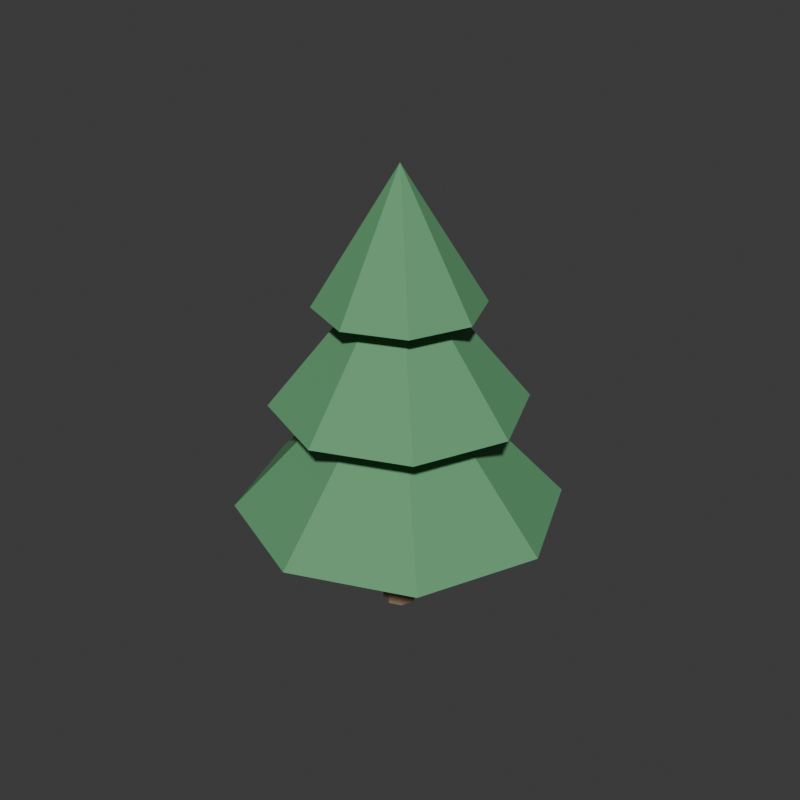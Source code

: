 # Source: tree.blend  (saved by Blender 4.5.90; exported with 4.5.12 LTS)
import bpy
from mathutils import Matrix  # noqa: F401  (used for matrix-valued properties, if any)

bpy.ops.wm.read_factory_settings(use_empty=True)
scene = bpy.context.scene
scene.name = 'Scene'

# ---- collections
col_collection = bpy.data.collections.new('Collection'); scene.collection.children.link(col_collection)

# ---- materials (node trees are filled in below, after node groups)
mat_env_trunk = bpy.data.materials.new('ENV_Trunk')
mat_env_leaf = bpy.data.materials.new('ENV_Leaf')

# ---- material node trees
mat_env_trunk.use_nodes = True; mat_env_trunk.node_tree.nodes.clear()
_N = mat_env_trunk.node_tree.nodes; _L = mat_env_trunk.node_tree.links
n0 = _N.new('ShaderNodeBsdfPrincipled'); n0.name = 'Principled BSDF'; n0.location = (-200, 100)
n0.inputs[0].default_value = (0.3, 0.2, 0.12, 1.0)
n0.inputs[2].default_value = 0.9
n1 = _N.new('ShaderNodeOutputMaterial'); n1.name = 'Material Output'; n1.location = (200, 100)
_L.new(n0.outputs[0], n1.inputs[0])
n1.is_active_output = True
mat_env_leaf.use_nodes = True; mat_env_leaf.node_tree.nodes.clear()
_N = mat_env_leaf.node_tree.nodes; _L = mat_env_leaf.node_tree.links
n0 = _N.new('ShaderNodeBsdfPrincipled'); n0.name = 'Principled BSDF'; n0.location = (-200, 100)
n0.inputs[0].default_value = (0.12, 0.35, 0.16, 1.0)
n0.inputs[2].default_value = 0.8
n1 = _N.new('ShaderNodeOutputMaterial'); n1.name = 'Material Output'; n1.location = (200, 100)
_L.new(n0.outputs[0], n1.inputs[0])
n1.is_active_output = True

# ---- world
world_world = bpy.data.worlds.new('World'); scene.world = world_world
world_world.use_nodes = True; world_world.node_tree.nodes.clear()
_N = world_world.node_tree.nodes; _L = world_world.node_tree.links
n0 = _N.new('ShaderNodeOutputWorld'); n0.name = 'World Output'; n0.location = (200, 100)
n1 = _N.new('ShaderNodeBackground'); n1.name = 'Background'; n1.location = (-200, 100)
n1.inputs[0].default_value = (0.05088, 0.05088, 0.05088, 1.0)
_L.new(n1.outputs[0], n0.inputs[0])
n0.is_active_output = True
world_world.color = (0.05088, 0.05088, 0.05088)
world_world.sun_shadow_jitter_overblur = 0.0

# ---- meshes
me_cylinder = bpy.data.meshes.new('Cylinder')
me_cylinder.from_pydata([(0.0, 0.16, 0.0), (0.0, 0.16, 1.4), (0.1131, 0.1131, 0.0), (0.1131, 0.1131, 1.4), (0.16, 0.0, 0.0), (0.16, 0.0, 1.4), (0.1131, -0.1131, 0.0), (0.1131, -0.1131, 1.4), (0.0, -0.16, 0.0), (0.0, -0.16, 1.4), (-0.1131, -0.1131, 0.0), (-0.1131, -0.1131, 1.4), (-0.16, 0.0, 0.0), (-0.16, 0.0, 1.4), (-0.1131, 0.1131, 0.0), (-0.1131, 0.1131, 1.4)], [], [(0, 1, 3, 2), (2, 3, 5, 4), (4, 5, 7, 6), (6, 7, 9, 8), (8, 9, 11, 10), (10, 11, 13, 12), (3, 1, 15, 13, 11, 9, 7, 5), (12, 13, 15, 14), (14, 15, 1, 0), (0, 2, 4, 6, 8, 10, 12, 14)])
_uv = me_cylinder.uv_layers.new(name='UVMap')
_uv.uv.foreach_set('vector', [1.0, 0.5, 1.0, 1.0, 0.875, 1.0, 0.875, 0.5, 0.875, 0.5, 0.875, 1.0, 0.75, 1.0, 0.75, 0.5, 0.75, 0.5, 0.75, 1.0, 0.625, 1.0, 0.625, 0.5, 0.625, 0.5, 0.625, 1.0, 0.5, 1.0, 0.5, 0.5, 0.5, 0.5, 0.5, 1.0, 0.375, 1.0, 0.375, 0.5, 0.375, 0.5, 0.375, 1.0, 0.25, 1.0, 0.25, 0.5, 0.4197, 0.4197, 0.25, 0.49, 0.08029, 0.4197, 0.01, 0.25, 0.08029, 0.08029, 0.25, 0.01, 0.4197, 0.08029, 0.49, 0.25, 0.25, 0.5, 0.25, 1.0, 0.125, 1.0, 0.125, 0.5, 0.125, 0.5, 0.125, 1.0, 0.0, 1.0, 0.0, 0.5, 0.75, 0.49, 0.9197, 0.4197, 0.99, 0.25, 0.9197, 0.08029, 0.75, 0.01, 0.5803, 0.08029, 0.51, 0.25, 0.5803, 0.4197])
me_cylinder.materials.append(mat_env_trunk)
me_cylinder.update()
me_cone = bpy.data.meshes.new('Cone')
me_cone.from_pydata([(0.0, 1.5, 1.1), (1.061, 1.061, 1.1), (1.5, 0.0, 1.1), (1.061, -1.061, 1.1), (0.0, -1.5, 1.1), (-1.061, -1.061, 1.1), (-1.5, 0.0, 1.1), (-1.061, 1.061, 1.1), (0.0, 0.0, 2.7)], [], [(0, 8, 1), (1, 8, 2), (2, 8, 3), (3, 8, 4), (4, 8, 5), (5, 8, 6), (0, 1, 2, 3, 4, 5, 6, 7), (6, 8, 7), (7, 8, 0)])
_uv = me_cone.uv_layers.new(name='UVMap')
_uv.uv.foreach_set('vector', [0.25, 0.49, 0.25, 0.25, 0.4197, 0.4197, 0.4197, 0.4197, 0.25, 0.25, 0.49, 0.25, 0.49, 0.25, 0.25, 0.25, 0.4197, 0.08029, 0.4197, 0.08029, 0.25, 0.25, 0.25, 0.01, 0.25, 0.01, 0.25, 0.25, 0.08029, 0.08029, 0.08029, 0.08029, 0.25, 0.25, 0.01, 0.25, 0.75, 0.49, 0.9197, 0.4197, 0.99, 0.25, 0.9197, 0.08029, 0.75, 0.01, 0.5803, 0.08029, 0.51, 0.25, 0.5803, 0.4197, 0.01, 0.25, 0.25, 0.25, 0.08029, 0.4197, 0.08029, 0.4197, 0.25, 0.25, 0.25, 0.49])
me_cone.materials.append(mat_env_leaf)
me_cone.update()
me_cone_001 = bpy.data.meshes.new('Cone.001')
me_cone_001.from_pydata([(0.0, 1.15, 2.1), (0.8132, 0.8132, 2.1), (1.15, 0.0, 2.1), (0.8132, -0.8132, 2.1), (0.0, -1.15, 2.1), (-0.8132, -0.8132, 2.1), (-1.15, 0.0, 2.1), (-0.8132, 0.8132, 2.1), (0.0, 0.0, 3.5)], [], [(0, 8, 1), (1, 8, 2), (2, 8, 3), (3, 8, 4), (4, 8, 5), (5, 8, 6), (0, 1, 2, 3, 4, 5, 6, 7), (6, 8, 7), (7, 8, 0)])
_uv = me_cone_001.uv_layers.new(name='UVMap')
_uv.uv.foreach_set('vector', [0.25, 0.49, 0.25, 0.25, 0.4197, 0.4197, 0.4197, 0.4197, 0.25, 0.25, 0.49, 0.25, 0.49, 0.25, 0.25, 0.25, 0.4197, 0.08029, 0.4197, 0.08029, 0.25, 0.25, 0.25, 0.01, 0.25, 0.01, 0.25, 0.25, 0.08029, 0.08029, 0.08029, 0.08029, 0.25, 0.25, 0.01, 0.25, 0.75, 0.49, 0.9197, 0.4197, 0.99, 0.25, 0.9197, 0.08029, 0.75, 0.01, 0.5803, 0.08029, 0.51, 0.25, 0.5803, 0.4197, 0.01, 0.25, 0.25, 0.25, 0.08029, 0.4197, 0.08029, 0.4197, 0.25, 0.25, 0.25, 0.49])
me_cone_001.materials.append(mat_env_leaf)
me_cone_001.update()
me_cone_002 = bpy.data.meshes.new('Cone.002')
me_cone_002.from_pydata([(0.0, 0.75, 3.0), (0.5303, 0.5303, 3.0), (0.75, 0.0, 3.0), (0.5303, -0.5303, 3.0), (0.0, -0.75, 3.0), (-0.5303, -0.5303, 3.0), (-0.75, 0.0, 3.0), (-0.5303, 0.5303, 3.0), (0.0, 0.0, 4.2)], [], [(0, 8, 1), (1, 8, 2), (2, 8, 3), (3, 8, 4), (4, 8, 5), (5, 8, 6), (0, 1, 2, 3, 4, 5, 6, 7), (6, 8, 7), (7, 8, 0)])
_uv = me_cone_002.uv_layers.new(name='UVMap')
_uv.uv.foreach_set('vector', [0.25, 0.49, 0.25, 0.25, 0.4197, 0.4197, 0.4197, 0.4197, 0.25, 0.25, 0.49, 0.25, 0.49, 0.25, 0.25, 0.25, 0.4197, 0.08029, 0.4197, 0.08029, 0.25, 0.25, 0.25, 0.01, 0.25, 0.01, 0.25, 0.25, 0.08029, 0.08029, 0.08029, 0.08029, 0.25, 0.25, 0.01, 0.25, 0.75, 0.49, 0.9197, 0.4197, 0.99, 0.25, 0.9197, 0.08029, 0.75, 0.01, 0.5803, 0.08029, 0.51, 0.25, 0.5803, 0.4197, 0.01, 0.25, 0.25, 0.25, 0.08029, 0.4197, 0.08029, 0.4197, 0.25, 0.25, 0.25, 0.49])
me_cone_002.materials.append(mat_env_leaf)
me_cone_002.update()

# ---- objects
ob_trunk = bpy.data.objects.new('Trunk', me_cylinder)
ob_tier1 = bpy.data.objects.new('Tier1', me_cone)
ob_tier2 = bpy.data.objects.new('Tier2', me_cone_001)
ob_tier3 = bpy.data.objects.new('Tier3', me_cone_002)

# ---- transforms, parenting, visibility, modifiers, constraints
ob_trunk.location = (0.0, 0.0, 0.0)
ob_tier1.location = (0.0, 0.0, 0.0)
ob_tier2.location = (0.0, 0.0, 0.0)
ob_tier3.location = (0.0, 0.0, 0.0)

# ---- collection membership
col_collection.objects.link(ob_trunk)
col_collection.objects.link(ob_tier1)
col_collection.objects.link(ob_tier2)
col_collection.objects.link(ob_tier3)

# ---- scene / render settings (as saved in the file)
scene.frame_start = 1; scene.frame_end = 250; scene.frame_set(1)
scene.render.engine = 'CYCLES'
scene.render.resolution_x = 192
scene.render.resolution_y = 192
scene.render.film_transparent = True
scene.cycles.use_denoising = False
scene.cycles.samples = 2
bpy.context.view_layer.update()

# ---- added for rendering (the .blend has no active camera and no usable light): camera, sun
cam_auto = bpy.data.cameras.new('AutoCamera')
cam_auto.lens = 50.0
cam_auto.sensor_width = 36.0
cam_auto.clip_end = 1000.0
ob_auto_camera = bpy.data.objects.new('AutoCamera', cam_auto)
scene.collection.objects.link(ob_auto_camera)
ob_auto_camera.location = (5.52352, -6.62823, 6.51882)
ob_auto_camera.rotation_euler = (1.09748, -7.21219e-08, 0.694738)
scene.camera = ob_auto_camera
light_auto_sun = bpy.data.lights.new('AutoSun', 'SUN')
light_auto_sun.energy = 3.0
light_auto_sun.angle = 0.0523599
ob_auto_sun = bpy.data.objects.new('AutoSun', light_auto_sun)
scene.collection.objects.link(ob_auto_sun)
ob_auto_sun.rotation_euler = (0.872665, 0.174533, 0.523599)
bpy.context.view_layer.update()

